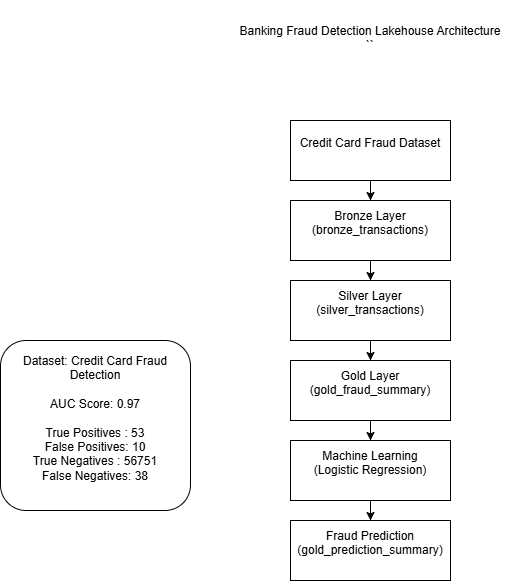

The diagram above was exported from draw.io. Its source (the exported page's mxGraphModel, read from the mxfile embedded in the PNG):
<mxGraphModel dx="766" dy="466" grid="1" gridSize="10" guides="1" tooltips="1" connect="1" arrows="1" fold="1" page="1" pageScale="1" pageWidth="850" pageHeight="1100" math="0" shadow="0">
  <root>
    <mxCell id="0" />
    <mxCell id="1" parent="0" />
    <mxCell id="SybrAdgj7g52jYn5Bqti-9" edge="1" parent="1" source="SybrAdgj7g52jYn5Bqti-1" style="edgeStyle=orthogonalEdgeStyle;rounded=0;orthogonalLoop=1;jettySize=auto;html=1;" target="SybrAdgj7g52jYn5Bqti-3" value="">
      <mxGeometry relative="1" as="geometry" />
    </mxCell>
    <mxCell id="SybrAdgj7g52jYn5Bqti-1" parent="1" style="rounded=0;whiteSpace=wrap;html=1;" value="&#10;&lt;span&gt;&lt;div&gt;&lt;span&gt;Silver Layer&lt;/span&gt;&lt;br&gt;&lt;/div&gt;&lt;div&gt;&lt;span&gt;(silver_transactions)&lt;/span&gt;&lt;/div&gt;&lt;/span&gt;&#10;&#10;" vertex="1">
      <mxGeometry height="60" width="160" x="320" y="290" as="geometry" />
    </mxCell>
    <mxCell id="SybrAdgj7g52jYn5Bqti-8" edge="1" parent="1" source="SybrAdgj7g52jYn5Bqti-2" style="edgeStyle=orthogonalEdgeStyle;rounded=0;orthogonalLoop=1;jettySize=auto;html=1;" target="SybrAdgj7g52jYn5Bqti-1" value="">
      <mxGeometry relative="1" as="geometry" />
    </mxCell>
    <mxCell id="SybrAdgj7g52jYn5Bqti-2" parent="1" style="rounded=0;whiteSpace=wrap;html=1;" value="&#10;&lt;span&gt;&lt;div&gt;&lt;span&gt;Bronze Layer&lt;/span&gt;&lt;br&gt;&lt;/div&gt;&lt;div&gt;&lt;span&gt;(bronze_transactions)&lt;/span&gt;&lt;/div&gt;&lt;/span&gt;&#10;&#10;" vertex="1">
      <mxGeometry height="60" width="160" x="320" y="210" as="geometry" />
    </mxCell>
    <mxCell id="SybrAdgj7g52jYn5Bqti-10" edge="1" parent="1" source="SybrAdgj7g52jYn5Bqti-3" style="edgeStyle=orthogonalEdgeStyle;rounded=0;orthogonalLoop=1;jettySize=auto;html=1;" target="SybrAdgj7g52jYn5Bqti-5" value="">
      <mxGeometry relative="1" as="geometry" />
    </mxCell>
    <mxCell id="SybrAdgj7g52jYn5Bqti-3" parent="1" style="rounded=0;whiteSpace=wrap;html=1;" value="&#10;&lt;span&gt;&lt;div&gt;&lt;span&gt;Gold Layer&lt;/span&gt;&lt;br&gt;&lt;/div&gt;&lt;div&gt;&lt;span&gt;(gold_fraud_summary)&lt;/span&gt;&lt;/div&gt;&lt;/span&gt;&#10;&#10;" vertex="1">
      <mxGeometry height="60" width="160" x="320" y="370" as="geometry" />
    </mxCell>
    <mxCell id="SybrAdgj7g52jYn5Bqti-4" parent="1" style="rounded=0;whiteSpace=wrap;html=1;" value="&#10;&lt;span&gt;&lt;div&gt;&lt;span&gt;Fraud Prediction&lt;/span&gt;&lt;br&gt;&lt;/div&gt;&lt;div&gt;&lt;span&gt;(gold_prediction_summary)&lt;/span&gt;&lt;/div&gt;&lt;/span&gt;&#10;&#10;" vertex="1">
      <mxGeometry height="60" width="160" x="320" y="530" as="geometry" />
    </mxCell>
    <mxCell id="SybrAdgj7g52jYn5Bqti-11" edge="1" parent="1" source="SybrAdgj7g52jYn5Bqti-5" style="edgeStyle=orthogonalEdgeStyle;rounded=0;orthogonalLoop=1;jettySize=auto;html=1;" target="SybrAdgj7g52jYn5Bqti-4" value="">
      <mxGeometry relative="1" as="geometry" />
    </mxCell>
    <mxCell id="SybrAdgj7g52jYn5Bqti-5" parent="1" style="rounded=0;whiteSpace=wrap;html=1;" value="&#10;&lt;span&gt;&lt;div&gt;&lt;span&gt;Machine Learning&lt;/span&gt;&lt;br&gt;&lt;/div&gt;&lt;div&gt;&lt;span&gt;(Logistic Regression)&lt;/span&gt;&lt;/div&gt;&lt;/span&gt;&#10;&#10;" vertex="1">
      <mxGeometry height="60" width="160" x="320" y="450" as="geometry" />
    </mxCell>
    <mxCell id="SybrAdgj7g52jYn5Bqti-7" edge="1" parent="1" source="SybrAdgj7g52jYn5Bqti-6" style="edgeStyle=orthogonalEdgeStyle;rounded=0;orthogonalLoop=1;jettySize=auto;html=1;" target="SybrAdgj7g52jYn5Bqti-2" value="">
      <mxGeometry relative="1" as="geometry" />
    </mxCell>
    <mxCell id="SybrAdgj7g52jYn5Bqti-6" parent="1" style="rounded=0;whiteSpace=wrap;html=1;" value="&#10;&lt;span&gt;&lt;div&gt;&lt;span&gt;Credit Card Fraud Dataset&lt;/span&gt;&lt;/div&gt;&lt;/span&gt;&#10;&#10;" vertex="1">
      <mxGeometry height="60" width="160" x="320" y="130" as="geometry" />
    </mxCell>
    <mxCell id="SybrAdgj7g52jYn5Bqti-12" parent="1" style="text;html=1;whiteSpace=wrap;strokeColor=none;fillColor=none;align=center;verticalAlign=middle;rounded=0;autosize=1;resizable=0;" value="&#10;&lt;span&gt;&lt;div&gt;&lt;span&gt;Banking Fraud Detection Lakehouse Architecture&lt;/span&gt;&lt;br&gt;&lt;/div&gt;&lt;div&gt;&lt;span&gt;``&lt;/span&gt;&lt;/div&gt;&lt;/span&gt;&#10;&#10;" vertex="1">
      <mxGeometry height="90" width="280" x="260" y="10" as="geometry" />
    </mxCell>
    <mxCell id="SybrAdgj7g52jYn5Bqti-13" parent="1" style="rounded=1;whiteSpace=wrap;html=1;" value="&#10;&lt;span&gt;&lt;div&gt;&lt;span&gt;Dataset: Credit Card Fraud Detection&lt;/span&gt;&lt;br&gt;&lt;/div&gt;&lt;div&gt;&lt;span&gt;&lt;/span&gt;&lt;br&gt;&lt;/div&gt;&lt;div&gt;&lt;span&gt;AUC Score: 0.97&lt;/span&gt;&lt;br&gt;&lt;/div&gt;&lt;div&gt;&lt;span&gt;&lt;/span&gt;&lt;br&gt;&lt;/div&gt;&lt;div&gt;&lt;span&gt;True Positives : 53&lt;/span&gt;&lt;br&gt;&lt;/div&gt;&lt;div&gt;&lt;span&gt;False Positives: 10&lt;/span&gt;&lt;br&gt;&lt;/div&gt;&lt;div&gt;&lt;span&gt;True Negatives : 56751&lt;/span&gt;&lt;br&gt;&lt;/div&gt;&lt;div&gt;&lt;span&gt;False Negatives: 38&lt;/span&gt;&lt;/div&gt;&lt;/span&gt;&#10;&#10;" vertex="1">
      <mxGeometry height="170" width="190" x="30" y="350" as="geometry" />
    </mxCell>
  </root>
</mxGraphModel>